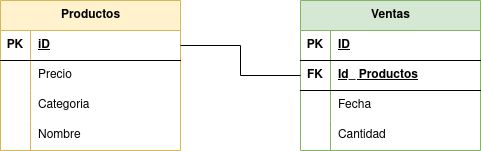

The diagram above was exported from draw.io. Its source (the exported page's mxGraphModel, read from the mxfile embedded in the PNG):
<mxGraphModel dx="1635" dy="908" grid="1" gridSize="10" guides="1" tooltips="1" connect="1" arrows="1" fold="1" page="1" pageScale="1" pageWidth="827" pageHeight="1169" math="0" shadow="0">
  <root>
    <mxCell id="0" />
    <mxCell id="1" parent="0" />
    <mxCell id="N6CrD7kLnzAQRHvmC_3R-28" value="Productos" style="shape=table;startSize=30;container=1;collapsible=1;childLayout=tableLayout;fixedRows=1;rowLines=0;fontStyle=1;align=center;resizeLast=1;html=1;fillColor=#fff2cc;strokeColor=#d6b656;" vertex="1" parent="1">
      <mxGeometry x="40" y="520" width="180" height="150" as="geometry" />
    </mxCell>
    <mxCell id="N6CrD7kLnzAQRHvmC_3R-29" value="" style="shape=tableRow;horizontal=0;startSize=0;swimlaneHead=0;swimlaneBody=0;fillColor=none;collapsible=0;dropTarget=0;points=[[0,0.5],[1,0.5]];portConstraint=eastwest;top=0;left=0;right=0;bottom=1;" vertex="1" parent="N6CrD7kLnzAQRHvmC_3R-28">
      <mxGeometry y="30" width="180" height="30" as="geometry" />
    </mxCell>
    <mxCell id="N6CrD7kLnzAQRHvmC_3R-30" value="PK" style="shape=partialRectangle;connectable=0;fillColor=none;top=0;left=0;bottom=0;right=0;fontStyle=1;overflow=hidden;whiteSpace=wrap;html=1;" vertex="1" parent="N6CrD7kLnzAQRHvmC_3R-29">
      <mxGeometry width="30" height="30" as="geometry">
        <mxRectangle width="30" height="30" as="alternateBounds" />
      </mxGeometry>
    </mxCell>
    <mxCell id="N6CrD7kLnzAQRHvmC_3R-31" value="iD" style="shape=partialRectangle;connectable=0;fillColor=none;top=0;left=0;bottom=0;right=0;align=left;spacingLeft=6;fontStyle=5;overflow=hidden;whiteSpace=wrap;html=1;" vertex="1" parent="N6CrD7kLnzAQRHvmC_3R-29">
      <mxGeometry x="30" width="150" height="30" as="geometry">
        <mxRectangle width="150" height="30" as="alternateBounds" />
      </mxGeometry>
    </mxCell>
    <mxCell id="N6CrD7kLnzAQRHvmC_3R-32" value="" style="shape=tableRow;horizontal=0;startSize=0;swimlaneHead=0;swimlaneBody=0;fillColor=none;collapsible=0;dropTarget=0;points=[[0,0.5],[1,0.5]];portConstraint=eastwest;top=0;left=0;right=0;bottom=0;" vertex="1" parent="N6CrD7kLnzAQRHvmC_3R-28">
      <mxGeometry y="60" width="180" height="30" as="geometry" />
    </mxCell>
    <mxCell id="N6CrD7kLnzAQRHvmC_3R-33" value="" style="shape=partialRectangle;connectable=0;fillColor=none;top=0;left=0;bottom=0;right=0;editable=1;overflow=hidden;whiteSpace=wrap;html=1;" vertex="1" parent="N6CrD7kLnzAQRHvmC_3R-32">
      <mxGeometry width="30" height="30" as="geometry">
        <mxRectangle width="30" height="30" as="alternateBounds" />
      </mxGeometry>
    </mxCell>
    <mxCell id="N6CrD7kLnzAQRHvmC_3R-34" value="Precio" style="shape=partialRectangle;connectable=0;fillColor=none;top=0;left=0;bottom=0;right=0;align=left;spacingLeft=6;overflow=hidden;whiteSpace=wrap;html=1;" vertex="1" parent="N6CrD7kLnzAQRHvmC_3R-32">
      <mxGeometry x="30" width="150" height="30" as="geometry">
        <mxRectangle width="150" height="30" as="alternateBounds" />
      </mxGeometry>
    </mxCell>
    <mxCell id="N6CrD7kLnzAQRHvmC_3R-35" value="" style="shape=tableRow;horizontal=0;startSize=0;swimlaneHead=0;swimlaneBody=0;fillColor=none;collapsible=0;dropTarget=0;points=[[0,0.5],[1,0.5]];portConstraint=eastwest;top=0;left=0;right=0;bottom=0;" vertex="1" parent="N6CrD7kLnzAQRHvmC_3R-28">
      <mxGeometry y="90" width="180" height="30" as="geometry" />
    </mxCell>
    <mxCell id="N6CrD7kLnzAQRHvmC_3R-36" value="" style="shape=partialRectangle;connectable=0;fillColor=none;top=0;left=0;bottom=0;right=0;editable=1;overflow=hidden;whiteSpace=wrap;html=1;" vertex="1" parent="N6CrD7kLnzAQRHvmC_3R-35">
      <mxGeometry width="30" height="30" as="geometry">
        <mxRectangle width="30" height="30" as="alternateBounds" />
      </mxGeometry>
    </mxCell>
    <mxCell id="N6CrD7kLnzAQRHvmC_3R-37" value="Categoria" style="shape=partialRectangle;connectable=0;fillColor=none;top=0;left=0;bottom=0;right=0;align=left;spacingLeft=6;overflow=hidden;whiteSpace=wrap;html=1;" vertex="1" parent="N6CrD7kLnzAQRHvmC_3R-35">
      <mxGeometry x="30" width="150" height="30" as="geometry">
        <mxRectangle width="150" height="30" as="alternateBounds" />
      </mxGeometry>
    </mxCell>
    <mxCell id="N6CrD7kLnzAQRHvmC_3R-38" value="" style="shape=tableRow;horizontal=0;startSize=0;swimlaneHead=0;swimlaneBody=0;fillColor=none;collapsible=0;dropTarget=0;points=[[0,0.5],[1,0.5]];portConstraint=eastwest;top=0;left=0;right=0;bottom=0;" vertex="1" parent="N6CrD7kLnzAQRHvmC_3R-28">
      <mxGeometry y="120" width="180" height="30" as="geometry" />
    </mxCell>
    <mxCell id="N6CrD7kLnzAQRHvmC_3R-39" value="" style="shape=partialRectangle;connectable=0;fillColor=none;top=0;left=0;bottom=0;right=0;editable=1;overflow=hidden;whiteSpace=wrap;html=1;" vertex="1" parent="N6CrD7kLnzAQRHvmC_3R-38">
      <mxGeometry width="30" height="30" as="geometry">
        <mxRectangle width="30" height="30" as="alternateBounds" />
      </mxGeometry>
    </mxCell>
    <mxCell id="N6CrD7kLnzAQRHvmC_3R-40" value="Nombre" style="shape=partialRectangle;connectable=0;fillColor=none;top=0;left=0;bottom=0;right=0;align=left;spacingLeft=6;overflow=hidden;whiteSpace=wrap;html=1;" vertex="1" parent="N6CrD7kLnzAQRHvmC_3R-38">
      <mxGeometry x="30" width="150" height="30" as="geometry">
        <mxRectangle width="150" height="30" as="alternateBounds" />
      </mxGeometry>
    </mxCell>
    <mxCell id="N6CrD7kLnzAQRHvmC_3R-41" value="Ventas" style="shape=table;startSize=30;container=1;collapsible=1;childLayout=tableLayout;fixedRows=1;rowLines=0;fontStyle=1;align=center;resizeLast=1;html=1;fillColor=#d5e8d4;strokeColor=#82b366;" vertex="1" parent="1">
      <mxGeometry x="340" y="520" width="180" height="150" as="geometry" />
    </mxCell>
    <mxCell id="N6CrD7kLnzAQRHvmC_3R-42" value="" style="shape=tableRow;horizontal=0;startSize=0;swimlaneHead=0;swimlaneBody=0;fillColor=none;collapsible=0;dropTarget=0;points=[[0,0.5],[1,0.5]];portConstraint=eastwest;top=0;left=0;right=0;bottom=1;" vertex="1" parent="N6CrD7kLnzAQRHvmC_3R-41">
      <mxGeometry y="30" width="180" height="30" as="geometry" />
    </mxCell>
    <mxCell id="N6CrD7kLnzAQRHvmC_3R-43" value="PK" style="shape=partialRectangle;connectable=0;fillColor=none;top=0;left=0;bottom=0;right=0;fontStyle=1;overflow=hidden;whiteSpace=wrap;html=1;" vertex="1" parent="N6CrD7kLnzAQRHvmC_3R-42">
      <mxGeometry width="30" height="30" as="geometry">
        <mxRectangle width="30" height="30" as="alternateBounds" />
      </mxGeometry>
    </mxCell>
    <mxCell id="N6CrD7kLnzAQRHvmC_3R-44" value="ID" style="shape=partialRectangle;connectable=0;fillColor=none;top=0;left=0;bottom=0;right=0;align=left;spacingLeft=6;fontStyle=5;overflow=hidden;whiteSpace=wrap;html=1;" vertex="1" parent="N6CrD7kLnzAQRHvmC_3R-42">
      <mxGeometry x="30" width="150" height="30" as="geometry">
        <mxRectangle width="150" height="30" as="alternateBounds" />
      </mxGeometry>
    </mxCell>
    <mxCell id="N6CrD7kLnzAQRHvmC_3R-54" value="" style="shape=tableRow;horizontal=0;startSize=0;swimlaneHead=0;swimlaneBody=0;fillColor=none;collapsible=0;dropTarget=0;points=[[0,0.5],[1,0.5]];portConstraint=eastwest;top=0;left=0;right=0;bottom=1;" vertex="1" parent="N6CrD7kLnzAQRHvmC_3R-41">
      <mxGeometry y="60" width="180" height="30" as="geometry" />
    </mxCell>
    <mxCell id="N6CrD7kLnzAQRHvmC_3R-55" value="FK" style="shape=partialRectangle;connectable=0;fillColor=none;top=0;left=0;bottom=0;right=0;fontStyle=1;overflow=hidden;whiteSpace=wrap;html=1;" vertex="1" parent="N6CrD7kLnzAQRHvmC_3R-54">
      <mxGeometry width="30" height="30" as="geometry">
        <mxRectangle width="30" height="30" as="alternateBounds" />
      </mxGeometry>
    </mxCell>
    <mxCell id="N6CrD7kLnzAQRHvmC_3R-56" value="Id_ Productos" style="shape=partialRectangle;connectable=0;fillColor=none;top=0;left=0;bottom=0;right=0;align=left;spacingLeft=6;fontStyle=5;overflow=hidden;whiteSpace=wrap;html=1;" vertex="1" parent="N6CrD7kLnzAQRHvmC_3R-54">
      <mxGeometry x="30" width="150" height="30" as="geometry">
        <mxRectangle width="150" height="30" as="alternateBounds" />
      </mxGeometry>
    </mxCell>
    <mxCell id="N6CrD7kLnzAQRHvmC_3R-45" value="" style="shape=tableRow;horizontal=0;startSize=0;swimlaneHead=0;swimlaneBody=0;fillColor=none;collapsible=0;dropTarget=0;points=[[0,0.5],[1,0.5]];portConstraint=eastwest;top=0;left=0;right=0;bottom=0;" vertex="1" parent="N6CrD7kLnzAQRHvmC_3R-41">
      <mxGeometry y="90" width="180" height="30" as="geometry" />
    </mxCell>
    <mxCell id="N6CrD7kLnzAQRHvmC_3R-46" value="" style="shape=partialRectangle;connectable=0;fillColor=none;top=0;left=0;bottom=0;right=0;editable=1;overflow=hidden;whiteSpace=wrap;html=1;" vertex="1" parent="N6CrD7kLnzAQRHvmC_3R-45">
      <mxGeometry width="30" height="30" as="geometry">
        <mxRectangle width="30" height="30" as="alternateBounds" />
      </mxGeometry>
    </mxCell>
    <mxCell id="N6CrD7kLnzAQRHvmC_3R-47" value="Fecha" style="shape=partialRectangle;connectable=0;fillColor=none;top=0;left=0;bottom=0;right=0;align=left;spacingLeft=6;overflow=hidden;whiteSpace=wrap;html=1;" vertex="1" parent="N6CrD7kLnzAQRHvmC_3R-45">
      <mxGeometry x="30" width="150" height="30" as="geometry">
        <mxRectangle width="150" height="30" as="alternateBounds" />
      </mxGeometry>
    </mxCell>
    <mxCell id="N6CrD7kLnzAQRHvmC_3R-48" value="" style="shape=tableRow;horizontal=0;startSize=0;swimlaneHead=0;swimlaneBody=0;fillColor=none;collapsible=0;dropTarget=0;points=[[0,0.5],[1,0.5]];portConstraint=eastwest;top=0;left=0;right=0;bottom=0;" vertex="1" parent="N6CrD7kLnzAQRHvmC_3R-41">
      <mxGeometry y="120" width="180" height="30" as="geometry" />
    </mxCell>
    <mxCell id="N6CrD7kLnzAQRHvmC_3R-49" value="" style="shape=partialRectangle;connectable=0;fillColor=none;top=0;left=0;bottom=0;right=0;editable=1;overflow=hidden;whiteSpace=wrap;html=1;" vertex="1" parent="N6CrD7kLnzAQRHvmC_3R-48">
      <mxGeometry width="30" height="30" as="geometry">
        <mxRectangle width="30" height="30" as="alternateBounds" />
      </mxGeometry>
    </mxCell>
    <mxCell id="N6CrD7kLnzAQRHvmC_3R-50" value="Cantidad" style="shape=partialRectangle;connectable=0;fillColor=none;top=0;left=0;bottom=0;right=0;align=left;spacingLeft=6;overflow=hidden;whiteSpace=wrap;html=1;" vertex="1" parent="N6CrD7kLnzAQRHvmC_3R-48">
      <mxGeometry x="30" width="150" height="30" as="geometry">
        <mxRectangle width="150" height="30" as="alternateBounds" />
      </mxGeometry>
    </mxCell>
    <mxCell id="N6CrD7kLnzAQRHvmC_3R-57" style="edgeStyle=orthogonalEdgeStyle;rounded=0;orthogonalLoop=1;jettySize=auto;html=1;exitX=1;exitY=0.5;exitDx=0;exitDy=0;entryX=0;entryY=0.5;entryDx=0;entryDy=0;endArrow=none;endFill=0;" edge="1" parent="1" source="N6CrD7kLnzAQRHvmC_3R-29" target="N6CrD7kLnzAQRHvmC_3R-54">
      <mxGeometry relative="1" as="geometry" />
    </mxCell>
  </root>
</mxGraphModel>